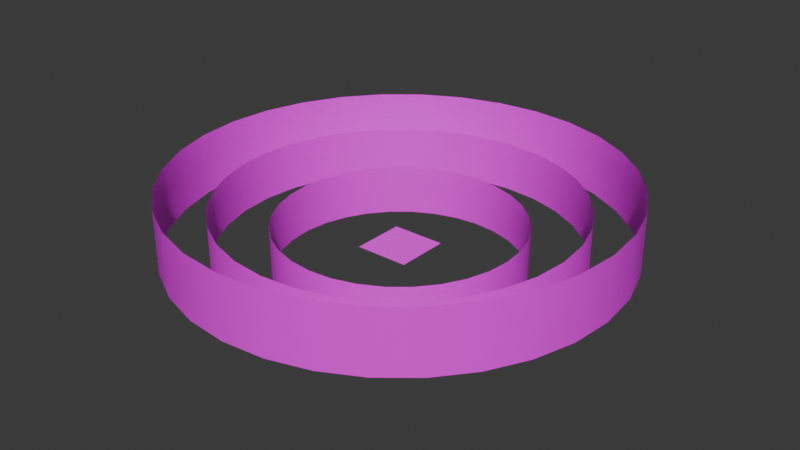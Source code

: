 # Source: Background_Environment.blend  (saved by Blender 4.2.66; exported with 4.5.12 LTS)
import bpy
from mathutils import Matrix  # noqa: F401  (used for matrix-valued properties, if any)

bpy.ops.wm.read_factory_settings(use_empty=True)
scene = bpy.context.scene
scene.name = 'Scene'

# ---- collections
col_collection = bpy.data.collections.new('Collection'); scene.collection.children.link(col_collection)

# ---- images (referenced by path relative to the original .blend; pixels are not part of the script)
import os
ASSET_DIR = os.environ.get("B2B_ASSET_DIR", "")  # directory of the original .blend (textures are referenced by path, not embedded)
HERE = os.path.dirname(os.path.abspath(__file__))  # packed textures are extracted next to this script under _unpacked/

def load_image(name, relpath, width, height, colorspace="sRGB"):
    """Load a texture the original file referenced (path relative to the .blend, or extracted next to this script)."""
    p = next((c for c in (os.path.join(HERE, relpath), os.path.join(ASSET_DIR, relpath)) if relpath and os.path.exists(c)), "")
    if p:
        img = bpy.data.images.load(p, check_existing=True)
        img.name = name
    else:  # same state as the original file: an image datablock whose file is absent (Cycles renders it pink)
        img = bpy.data.images.new(name, width, height)
        img.source = "FILE"
        img.filepath = "//" + (relpath or name)
    img.colorspace_settings.name = colorspace
    return img
img_gradient_texture_png = load_image('gradient-texture.png', 'gradient-texture.png', 1024, 1024, 'sRGB')
img_mountain_layer_png = load_image('Mountain_Layer.png', '2D background/Mountain_Layer.png', 1024, 1024, 'sRGB')
img_background_buildings_psd_001 = load_image('Background Buildings.psd.001', 'Background Buildings.psd', 1024, 1024, 'sRGB')
img_clouds_layer_png = load_image('Clouds_Layer.png', 'Clouds_Layer.png', 1024, 1024, 'sRGB')

# ---- materials (node trees are filled in below, after node groups)
mat_main_atlas = bpy.data.materials.new('Main Atlas')
mat_background_mountains = bpy.data.materials.new('Background Mountains')
mat_background_buildings = bpy.data.materials.new('Background Buildings')
mat_clouds_001 = bpy.data.materials.new('Clouds.001')

# ---- material node trees
mat_main_atlas.use_nodes = True; mat_main_atlas.node_tree.nodes.clear()
_N = mat_main_atlas.node_tree.nodes; _L = mat_main_atlas.node_tree.links
n0 = _N.new('ShaderNodeBsdfPrincipled'); n0.name = 'Principled BSDF'; n0.location = (10, 300)
n0.inputs[2].default_value = 1.0
n0.inputs[28].default_value = 0.1
n1 = _N.new('ShaderNodeOutputMaterial'); n1.name = 'Material Output'; n1.location = (300, 300)
n2 = _N.new('ShaderNodeTexImage'); n2.name = 'Image Texture'; n2.location = (-331, 270)
n2.image = img_gradient_texture_png
_L.new(n2.outputs[0], n0.inputs[0])
_L.new(n0.outputs[0], n1.inputs[0])
_L.new(n2.outputs[0], n0.inputs[27])
n1.is_active_output = True
mat_background_mountains.use_nodes = True; mat_background_mountains.node_tree.nodes.clear()
_N = mat_background_mountains.node_tree.nodes; _L = mat_background_mountains.node_tree.links
n0 = _N.new('ShaderNodeOutputMaterial'); n0.name = 'Material Output'; n0.location = (300, 300)
n1 = _N.new('ShaderNodeTexImage'); n1.name = 'Image Texture'; n1.location = (-542, 300)
n1.image = img_mountain_layer_png
n2 = _N.new('ShaderNodeBsdfPrincipled'); n2.name = 'Principled BSDF'; n2.location = (0, 300)
_L.new(n1.outputs[0], n2.inputs[0])
_L.new(n1.outputs[1], n2.inputs[4])
_L.new(n2.outputs[0], n0.inputs[0])
n0.is_active_output = True
mat_background_buildings.use_nodes = True; mat_background_buildings.node_tree.nodes.clear()
_N = mat_background_buildings.node_tree.nodes; _L = mat_background_buildings.node_tree.links
n0 = _N.new('ShaderNodeOutputMaterial'); n0.name = 'Material Output'; n0.location = (300, 300)
n1 = _N.new('ShaderNodeTexImage'); n1.name = 'Image Texture'; n1.location = (-353, 280)
n1.image = img_background_buildings_psd_001
n2 = _N.new('ShaderNodeBsdfPrincipled'); n2.name = 'Principled BSDF'; n2.location = (0, 300)
_L.new(n1.outputs[0], n2.inputs[0])
_L.new(n1.outputs[1], n2.inputs[4])
_L.new(n2.outputs[0], n0.inputs[0])
n0.is_active_output = True
mat_clouds_001.use_nodes = True; mat_clouds_001.node_tree.nodes.clear()
_N = mat_clouds_001.node_tree.nodes; _L = mat_clouds_001.node_tree.links
n0 = _N.new('ShaderNodeOutputMaterial'); n0.name = 'Material Output'; n0.location = (300, 300)
n1 = _N.new('ShaderNodeTexImage'); n1.name = 'Image Texture'; n1.location = (-542, 300)
n1.image = img_clouds_layer_png
n2 = _N.new('ShaderNodeBsdfPrincipled'); n2.name = 'Principled BSDF'; n2.location = (0, 300)
_L.new(n1.outputs[0], n2.inputs[0])
_L.new(n1.outputs[1], n2.inputs[4])
_L.new(n2.outputs[0], n0.inputs[0])
n0.is_active_output = True

# ---- world
world_world = bpy.data.worlds.new('World'); scene.world = world_world
world_world.use_nodes = True; world_world.node_tree.nodes.clear()
_N = world_world.node_tree.nodes; _L = world_world.node_tree.links
n0 = _N.new('ShaderNodeOutputWorld'); n0.name = 'World Output'; n0.location = (300, 300)
n1 = _N.new('ShaderNodeBackground'); n1.name = 'Background'; n1.location = (10, 300)
n1.inputs[0].default_value = (0.05088, 0.05088, 0.05088, 1.0)
_L.new(n1.outputs[0], n0.inputs[0])
n0.is_active_output = True
world_world.color = (0.05088, 0.05088, 0.05088)
world_world.sun_shadow_jitter_overblur = 0.0

# ---- meshes
me_plane = bpy.data.meshes.new('Plane')
me_plane.from_pydata([(-40.0, -40.0, 0.0), (40.0, -40.0, 0.0), (-40.0, 40.0, 0.0), (40.0, 40.0, 0.0), (-40.0, 20.0, 0.0), (-40.0, 0.0, 0.0), (-40.0, -20.0, 0.0), (40.0, -20.0, 0.0), (40.0, 0.0, 0.0), (40.0, 20.0, 0.0), (-20.0, -40.0, 0.0), (0.0, -40.0, 0.0), (20.0, -40.0, 0.0), (20.0, 40.0, 0.0), (0.0, 40.0, 0.0), (-20.0, 40.0, 0.0), (20.0, -20.0, 0.0), (0.0, -20.0, 0.0), (-20.0, -20.0, 0.0), (20.0, 0.0, 0.0), (0.0, 0.0, 0.0), (-20.0, 0.0, 0.0), (20.0, 20.0, 0.0), (0.0, 20.0, 0.0), (-20.0, 20.0, 0.0)], [], [(22, 9, 3, 13), (12, 1, 7, 16), (16, 7, 8, 19), (19, 8, 9, 22), (5, 21, 24, 4), (21, 20, 23, 24), (20, 19, 22, 23), (6, 18, 21, 5), (18, 17, 20, 21), (17, 16, 19, 20), (0, 10, 18, 6), (10, 11, 17, 18), (11, 12, 16, 17), (4, 24, 15, 2), (24, 23, 14, 15), (23, 22, 13, 14)])
me_plane.polygons.foreach_set('use_smooth', [True] * 16)
_uv = me_plane.uv_layers.new(name='UVMap')
_uv.uv.foreach_set('vector', [0.1744, 0.4368, 0.1132, 0.4368, 0.1132, 0.278, 0.1744, 0.278, 0.1743, 0.2863, 0.1743, 0.4285, 0.1132, 0.4285, 0.1132, 0.2863, 0.1744, 0.4368, 0.1132, 0.4368, 0.1132, 0.278, 0.1744, 0.278, 0.1144, 0.4359, 0.1144, 0.2789, 0.1731, 0.2789, 0.1731, 0.4359, 0.1744, 0.4368, 0.1132, 0.4368, 0.1132, 0.278, 0.1744, 0.278, 0.1144, 0.4359, 0.1144, 0.2789, 0.1731, 0.2789, 0.1731, 0.4359, 0.1744, 0.4368, 0.1132, 0.4368, 0.1132, 0.278, 0.1744, 0.278, 0.1731, 0.2789, 0.1731, 0.4359, 0.1144, 0.4359, 0.1144, 0.2789, 0.1731, 0.2789, 0.1731, 0.4359, 0.1144, 0.4359, 0.1144, 0.2789, 0.1744, 0.4368, 0.1132, 0.4368, 0.1132, 0.278, 0.1744, 0.278, 0.1701, 0.4357, 0.1175, 0.4357, 0.1175, 0.279, 0.1701, 0.279, 0.1743, 0.2863, 0.1743, 0.4285, 0.1132, 0.4285, 0.1132, 0.2863, 0.1144, 0.4359, 0.1144, 0.2789, 0.1731, 0.2789, 0.1731, 0.4359, 0.1731, 0.2789, 0.1731, 0.4359, 0.1144, 0.4359, 0.1144, 0.2789, 0.1744, 0.4368, 0.1132, 0.4368, 0.1132, 0.278, 0.1744, 0.278, 0.1144, 0.4359, 0.1144, 0.2789, 0.1731, 0.2789, 0.1731, 0.4359])
me_plane.materials.append(mat_main_atlas)
me_plane.update()
me_cylinder = bpy.data.meshes.new('Cylinder')
me_cylinder.from_pydata([(0.0, 1.0, -1.0), (0.0, 1.0, 1.0), (0.1951, 0.9808, -1.0), (0.1951, 0.9808, 1.0), (0.3827, 0.9239, -1.0), (0.3827, 0.9239, 1.0), (0.5556, 0.8315, -1.0), (0.5556, 0.8315, 1.0), (0.7071, 0.7071, -1.0), (0.7071, 0.7071, 1.0), (0.8315, 0.5556, -1.0), (0.8315, 0.5556, 1.0), (0.9239, 0.3827, -1.0), (0.9239, 0.3827, 1.0), (0.9808, 0.1951, -1.0), (0.9808, 0.1951, 1.0), (1.0, 0.0, -1.0), (1.0, 0.0, 1.0), (0.9808, -0.1951, -1.0), (0.9808, -0.1951, 1.0), (0.9239, -0.3827, -1.0), (0.9239, -0.3827, 1.0), (0.8315, -0.5556, -1.0), (0.8315, -0.5556, 1.0), (0.7071, -0.7071, -1.0), (0.7071, -0.7071, 1.0), (0.5556, -0.8315, -1.0), (0.5556, -0.8315, 1.0), (0.3827, -0.9239, -1.0), (0.3827, -0.9239, 1.0), (0.1951, -0.9808, -1.0), (0.1951, -0.9808, 1.0), (0.0, -1.0, -1.0), (0.0, -1.0, 1.0), (-0.1951, -0.9808, -1.0), (-0.1951, -0.9808, 1.0), (-0.3827, -0.9239, -1.0), (-0.3827, -0.9239, 1.0), (-0.5556, -0.8315, -1.0), (-0.5556, -0.8315, 1.0), (-0.7071, -0.7071, -1.0), (-0.7071, -0.7071, 1.0), (-0.8315, -0.5556, -1.0), (-0.8315, -0.5556, 1.0), (-0.9239, -0.3827, -1.0), (-0.9239, -0.3827, 1.0), (-0.9808, -0.1951, -1.0), (-0.9808, -0.1951, 1.0), (-1.0, 0.0, -1.0), (-1.0, 0.0, 1.0), (-0.9808, 0.1951, -1.0), (-0.9808, 0.1951, 1.0), (-0.9239, 0.3827, -1.0), (-0.9239, 0.3827, 1.0), (-0.8315, 0.5556, -1.0), (-0.8315, 0.5556, 1.0), (-0.7071, 0.7071, -1.0), (-0.7071, 0.7071, 1.0), (-0.5556, 0.8315, -1.0), (-0.5556, 0.8315, 1.0), (-0.3827, 0.9239, -1.0), (-0.3827, 0.9239, 1.0), (-0.1951, 0.9808, -1.0), (-0.1951, 0.9808, 1.0)], [], [(0, 2, 3, 1), (2, 4, 5, 3), (4, 6, 7, 5), (6, 8, 9, 7), (8, 10, 11, 9), (10, 12, 13, 11), (12, 14, 15, 13), (14, 16, 17, 15), (16, 18, 19, 17), (18, 20, 21, 19), (20, 22, 23, 21), (22, 24, 25, 23), (24, 26, 27, 25), (26, 28, 29, 27), (28, 30, 31, 29), (30, 32, 33, 31), (32, 34, 35, 33), (34, 36, 37, 35), (36, 38, 39, 37), (38, 40, 41, 39), (40, 42, 43, 41), (42, 44, 45, 43), (44, 46, 47, 45), (46, 48, 49, 47), (48, 50, 51, 49), (50, 52, 53, 51), (52, 54, 55, 53), (54, 56, 57, 55), (56, 58, 59, 57), (58, 60, 61, 59), (60, 62, 63, 61), (62, 0, 1, 63)])
me_cylinder.polygons.foreach_set('use_smooth', [True] * 32)
_uv = me_cylinder.uv_layers.new(name='UVMap')
_uv.uv.foreach_set('vector', [6.434, 0.1016, 6.063, 0.1016, 6.063, 0.9024, 6.434, 0.9024, 6.063, 0.1016, 5.692, 0.1016, 5.692, 0.9024, 6.063, 0.9024, 5.692, 0.1016, 5.321, 0.1016, 5.321, 0.9024, 5.692, 0.9024, 5.321, 0.1016, 4.951, 0.1016, 4.951, 0.9024, 5.321, 0.9024, 4.951, 0.1016, 4.58, 0.1016, 4.58, 0.9024, 4.951, 0.9024, 4.58, 0.1016, 4.209, 0.1016, 4.209, 0.9024, 4.58, 0.9024, 4.209, 0.1016, 3.838, 0.1016, 3.838, 0.9024, 4.209, 0.9024, 3.838, 0.1016, 3.467, 0.1016, 3.467, 0.9024, 3.838, 0.9024, 3.467, 0.1016, 3.096, 0.1016, 3.096, 0.9024, 3.467, 0.9024, 3.096, 0.1016, 2.725, 0.1016, 2.725, 0.9024, 3.096, 0.9024, 2.725, 0.1016, 2.354, 0.1016, 2.354, 0.9024, 2.725, 0.9024, 2.354, 0.1016, 1.984, 0.1016, 1.984, 0.9024, 2.354, 0.9024, 1.984, 0.1016, 1.613, 0.1016, 1.613, 0.9024, 1.984, 0.9024, 1.613, 0.1016, 1.242, 0.1016, 1.242, 0.9024, 1.613, 0.9024, 1.242, 0.1016, 0.8709, 0.1016, 0.8709, 0.9024, 1.242, 0.9024, 0.8709, 0.1016, 0.5, 0.1016, 0.5, 0.9024, 0.8709, 0.9024, 0.5, 0.1016, 0.1291, 0.1016, 0.1291, 0.9024, 0.5, 0.9024, 0.1291, 0.1016, -0.2418, 0.1016, -0.2418, 0.9024, 0.1291, 0.9024, -0.2418, 0.1016, -0.6126, 0.1016, -0.6126, 0.9024, -0.2418, 0.9024, -0.6126, 0.1016, -0.9835, 0.1016, -0.9835, 0.9024, -0.6126, 0.9024, -0.9835, 0.1016, -1.354, 0.1016, -1.354, 0.9024, -0.9835, 0.9024, -1.354, 0.1016, -1.725, 0.1016, -1.725, 0.9024, -1.354, 0.9024, -1.725, 0.1016, -2.096, 0.1016, -2.096, 0.9024, -1.725, 0.9024, -2.096, 0.1016, -2.467, 0.1016, -2.467, 0.9024, -2.096, 0.9024, -2.467, 0.1016, -2.838, 0.1016, -2.838, 0.9024, -2.467, 0.9024, -2.838, 0.1016, -3.209, 0.1016, -3.209, 0.9024, -2.838, 0.9024, -3.209, 0.1016, -3.58, 0.1016, -3.58, 0.9024, -3.209, 0.9024, -3.58, 0.1016, -3.951, 0.1016, -3.951, 0.9024, -3.58, 0.9024, -3.951, 0.1016, -4.321, 0.1016, -4.321, 0.9024, -3.951, 0.9024, -4.321, 0.1016, -4.692, 0.1016, -4.692, 0.9024, -4.321, 0.9024, -4.692, 0.1016, -5.063, 0.1016, -5.063, 0.9024, -4.692, 0.9024, -5.063, 0.1016, -5.434, 0.1016, -5.434, 0.9024, -5.063, 0.9024])
me_cylinder.materials.append(mat_background_mountains)
me_cylinder.update()
me_cylinder_001 = bpy.data.meshes.new('Cylinder.001')
me_cylinder_001.from_pydata([(0.0, 1.0, -1.0), (0.0, 1.0, 1.0), (0.1951, 0.9808, -1.0), (0.1951, 0.9808, 1.0), (0.3827, 0.9239, -1.0), (0.3827, 0.9239, 1.0), (0.5556, 0.8315, -1.0), (0.5556, 0.8315, 1.0), (0.7071, 0.7071, -1.0), (0.7071, 0.7071, 1.0), (0.8315, 0.5556, -1.0), (0.8315, 0.5556, 1.0), (0.9239, 0.3827, -1.0), (0.9239, 0.3827, 1.0), (0.9808, 0.1951, -1.0), (0.9808, 0.1951, 1.0), (1.0, 0.0, -1.0), (1.0, 0.0, 1.0), (0.9808, -0.1951, -1.0), (0.9808, -0.1951, 1.0), (0.9239, -0.3827, -1.0), (0.9239, -0.3827, 1.0), (0.8315, -0.5556, -1.0), (0.8315, -0.5556, 1.0), (0.7071, -0.7071, -1.0), (0.7071, -0.7071, 1.0), (0.5556, -0.8315, -1.0), (0.5556, -0.8315, 1.0), (0.3827, -0.9239, -1.0), (0.3827, -0.9239, 1.0), (0.1951, -0.9808, -1.0), (0.1951, -0.9808, 1.0), (0.0, -1.0, -1.0), (0.0, -1.0, 1.0), (-0.1951, -0.9808, -1.0), (-0.1951, -0.9808, 1.0), (-0.3827, -0.9239, -1.0), (-0.3827, -0.9239, 1.0), (-0.5556, -0.8315, -1.0), (-0.5556, -0.8315, 1.0), (-0.7071, -0.7071, -1.0), (-0.7071, -0.7071, 1.0), (-0.8315, -0.5556, -1.0), (-0.8315, -0.5556, 1.0), (-0.9239, -0.3827, -1.0), (-0.9239, -0.3827, 1.0), (-0.9808, -0.1951, -1.0), (-0.9808, -0.1951, 1.0), (-1.0, 0.0, -1.0), (-1.0, 0.0, 1.0), (-0.9808, 0.1951, -1.0), (-0.9808, 0.1951, 1.0), (-0.9239, 0.3827, -1.0), (-0.9239, 0.3827, 1.0), (-0.8315, 0.5556, -1.0), (-0.8315, 0.5556, 1.0), (-0.7071, 0.7071, -1.0), (-0.7071, 0.7071, 1.0), (-0.5556, 0.8315, -1.0), (-0.5556, 0.8315, 1.0), (-0.3827, 0.9239, -1.0), (-0.3827, 0.9239, 1.0), (-0.1951, 0.9808, -1.0), (-0.1951, 0.9808, 1.0)], [], [(0, 2, 3, 1), (2, 4, 5, 3), (4, 6, 7, 5), (6, 8, 9, 7), (8, 10, 11, 9), (10, 12, 13, 11), (12, 14, 15, 13), (14, 16, 17, 15), (16, 18, 19, 17), (18, 20, 21, 19), (20, 22, 23, 21), (22, 24, 25, 23), (24, 26, 27, 25), (26, 28, 29, 27), (28, 30, 31, 29), (30, 32, 33, 31), (32, 34, 35, 33), (34, 36, 37, 35), (36, 38, 39, 37), (38, 40, 41, 39), (40, 42, 43, 41), (42, 44, 45, 43), (44, 46, 47, 45), (46, 48, 49, 47), (48, 50, 51, 49), (50, 52, 53, 51), (52, 54, 55, 53), (54, 56, 57, 55), (56, 58, 59, 57), (58, 60, 61, 59), (60, 62, 63, 61), (62, 0, 1, 63)])
me_cylinder_001.polygons.foreach_set('use_smooth', [True] * 32)
_uv = me_cylinder_001.uv_layers.new(name='UVMap')
_uv.uv.foreach_set('vector', [7.116, 0.04441, 6.702, 0.04441, 6.702, 0.9685, 7.116, 0.9685, 6.702, 0.04441, 6.289, 0.04441, 6.289, 0.9685, 6.702, 0.9685, 6.289, 0.04441, 5.876, 0.04441, 5.876, 0.9685, 6.289, 0.9685, 5.876, 0.04441, 5.463, 0.04441, 5.463, 0.9685, 5.876, 0.9685, 5.463, 0.04441, 5.049, 0.04441, 5.049, 0.9685, 5.463, 0.9685, 5.049, 0.04441, 4.636, 0.04441, 4.636, 0.9685, 5.049, 0.9685, 4.636, 0.04441, 4.223, 0.04441, 4.223, 0.9685, 4.636, 0.9685, 4.223, 0.04441, 3.81, 0.04441, 3.81, 0.9685, 4.223, 0.9685, 3.81, 0.04441, 3.396, 0.04441, 3.396, 0.9685, 3.81, 0.9685, 3.396, 0.04441, 2.983, 0.04441, 2.983, 0.9685, 3.396, 0.9685, 2.983, 0.04441, 2.57, 0.04441, 2.57, 0.9685, 2.983, 0.9685, 2.57, 0.04441, 2.157, 0.04441, 2.157, 0.9685, 2.57, 0.9685, 2.157, 0.04441, 1.743, 0.04441, 1.743, 0.9685, 2.157, 0.9685, 1.743, 0.04441, 1.33, 0.04441, 1.33, 0.9685, 1.743, 0.9685, 1.33, 0.04441, 0.917, 0.04441, 0.917, 0.9685, 1.33, 0.9685, 0.917, 0.04441, 0.5037, 0.04441, 0.5037, 0.9685, 0.917, 0.9685, 0.5037, 0.04441, 0.0905, 0.04441, 0.0905, 0.9685, 0.5037, 0.9685, 0.0905, 0.04441, -0.3227, 0.04441, -0.3227, 0.9685, 0.0905, 0.9685, -0.3227, 0.04441, -0.736, 0.04441, -0.736, 0.9685, -0.3227, 0.9685, -0.736, 0.04441, -1.149, 0.04441, -1.149, 0.9685, -0.736, 0.9685, -1.149, 0.04441, -1.562, 0.04441, -1.562, 0.9685, -1.149, 0.9685, -1.562, 0.04441, -1.976, 0.04441, -1.976, 0.9685, -1.562, 0.9685, -1.976, 0.04441, -2.389, 0.04441, -2.389, 0.9685, -1.976, 0.9685, -2.389, 0.04441, -2.802, 0.04441, -2.802, 0.9685, -2.389, 0.9685, -2.802, 0.04441, -3.215, 0.04441, -3.215, 0.9685, -2.802, 0.9685, -3.215, 0.04441, -3.629, 0.04441, -3.629, 0.9685, -3.215, 0.9685, -3.629, 0.04441, -4.042, 0.04441, -4.042, 0.9685, -3.629, 0.9685, -4.042, 0.04441, -4.455, 0.04441, -4.455, 0.9685, -4.042, 0.9685, -4.455, 0.04441, -4.868, 0.04441, -4.868, 0.9685, -4.455, 0.9685, -4.868, 0.04441, -5.282, 0.04441, -5.282, 0.9685, -4.868, 0.9685, -5.282, 0.04441, -5.695, 0.04441, -5.695, 0.9685, -5.282, 0.9685, -5.695, 0.04441, -6.108, 0.04441, -6.108, 0.9685, -5.695, 0.9685])
me_cylinder_001.materials.append(mat_background_buildings)
me_cylinder_001.update()
me_cylinder_002 = bpy.data.meshes.new('Cylinder.002')
me_cylinder_002.from_pydata([(0.0, 1.0, -1.0), (0.0, 1.0, 1.0), (0.1951, 0.9808, -1.0), (0.1951, 0.9808, 1.0), (0.3827, 0.9239, -1.0), (0.3827, 0.9239, 1.0), (0.5556, 0.8315, -1.0), (0.5556, 0.8315, 1.0), (0.7071, 0.7071, -1.0), (0.7071, 0.7071, 1.0), (0.8315, 0.5556, -1.0), (0.8315, 0.5556, 1.0), (0.9239, 0.3827, -1.0), (0.9239, 0.3827, 1.0), (0.9808, 0.1951, -1.0), (0.9808, 0.1951, 1.0), (1.0, 0.0, -1.0), (1.0, 0.0, 1.0), (0.9808, -0.1951, -1.0), (0.9808, -0.1951, 1.0), (0.9239, -0.3827, -1.0), (0.9239, -0.3827, 1.0), (0.8315, -0.5556, -1.0), (0.8315, -0.5556, 1.0), (0.7071, -0.7071, -1.0), (0.7071, -0.7071, 1.0), (0.5556, -0.8315, -1.0), (0.5556, -0.8315, 1.0), (0.3827, -0.9239, -1.0), (0.3827, -0.9239, 1.0), (0.1951, -0.9808, -1.0), (0.1951, -0.9808, 1.0), (0.0, -1.0, -1.0), (0.0, -1.0, 1.0), (-0.1951, -0.9808, -1.0), (-0.1951, -0.9808, 1.0), (-0.3827, -0.9239, -1.0), (-0.3827, -0.9239, 1.0), (-0.5556, -0.8315, -1.0), (-0.5556, -0.8315, 1.0), (-0.7071, -0.7071, -1.0), (-0.7071, -0.7071, 1.0), (-0.8315, -0.5556, -1.0), (-0.8315, -0.5556, 1.0), (-0.9239, -0.3827, -1.0), (-0.9239, -0.3827, 1.0), (-0.9808, -0.1951, -1.0), (-0.9808, -0.1951, 1.0), (-1.0, 0.0, -1.0), (-1.0, 0.0, 1.0), (-0.9808, 0.1951, -1.0), (-0.9808, 0.1951, 1.0), (-0.9239, 0.3827, -1.0), (-0.9239, 0.3827, 1.0), (-0.8315, 0.5556, -1.0), (-0.8315, 0.5556, 1.0), (-0.7071, 0.7071, -1.0), (-0.7071, 0.7071, 1.0), (-0.5556, 0.8315, -1.0), (-0.5556, 0.8315, 1.0), (-0.3827, 0.9239, -1.0), (-0.3827, 0.9239, 1.0), (-0.1951, 0.9808, -1.0), (-0.1951, 0.9808, 1.0)], [], [(0, 2, 3, 1), (2, 4, 5, 3), (4, 6, 7, 5), (6, 8, 9, 7), (8, 10, 11, 9), (10, 12, 13, 11), (12, 14, 15, 13), (14, 16, 17, 15), (16, 18, 19, 17), (18, 20, 21, 19), (20, 22, 23, 21), (22, 24, 25, 23), (24, 26, 27, 25), (26, 28, 29, 27), (28, 30, 31, 29), (30, 32, 33, 31), (32, 34, 35, 33), (34, 36, 37, 35), (36, 38, 39, 37), (38, 40, 41, 39), (40, 42, 43, 41), (42, 44, 45, 43), (44, 46, 47, 45), (46, 48, 49, 47), (48, 50, 51, 49), (50, 52, 53, 51), (52, 54, 55, 53), (54, 56, 57, 55), (56, 58, 59, 57), (58, 60, 61, 59), (60, 62, 63, 61), (62, 0, 1, 63)])
me_cylinder_002.polygons.foreach_set('use_smooth', [True] * 32)
_uv = me_cylinder_002.uv_layers.new(name='UVMap')
_uv.uv.foreach_set('vector', [1.881, 0.4693, 1.796, 0.4693, 1.796, 0.7377, 1.881, 0.7377, 1.796, 0.4693, 1.712, 0.4693, 1.712, 0.7377, 1.796, 0.7377, 1.712, 0.4693, 1.628, 0.4693, 1.628, 0.7377, 1.712, 0.7377, 1.628, 0.4693, 1.544, 0.4693, 1.544, 0.7377, 1.628, 0.7377, 1.544, 0.4693, 1.46, 0.4693, 1.46, 0.7377, 1.544, 0.7377, 1.46, 0.4693, 1.375, 0.4693, 1.375, 0.7377, 1.46, 0.7377, 1.375, 0.4693, 1.291, 0.4693, 1.291, 0.7377, 1.375, 0.7377, 1.291, 0.4693, 1.207, 0.4693, 1.207, 0.7377, 1.291, 0.7377, 1.207, 0.4693, 1.123, 0.4693, 1.123, 0.7377, 1.207, 0.7377, 1.123, 0.4693, 1.039, 0.4693, 1.039, 0.7377, 1.123, 0.7377, 1.039, 0.4693, 0.9545, 0.4693, 0.9545, 0.7377, 1.039, 0.7377, 0.9545, 0.4693, 0.8703, 0.4693, 0.8703, 0.7377, 0.9545, 0.7377, 0.8703, 0.4693, 0.7861, 0.4693, 0.7861, 0.7377, 0.8703, 0.7377, 0.7861, 0.4693, 0.7019, 0.4693, 0.7019, 0.7377, 0.7861, 0.7377, 0.7019, 0.4693, 0.6177, 0.4693, 0.6177, 0.7377, 0.7019, 0.7377, 0.6177, 0.4693, 0.5335, 0.4693, 0.5335, 0.7377, 0.6177, 0.7377, 0.5335, 0.4693, 0.4493, 0.4693, 0.4493, 0.7377, 0.5335, 0.7377, 0.4493, 0.4693, 0.3651, 0.4693, 0.3651, 0.7377, 0.4493, 0.7377, 0.3651, 0.4693, 0.2809, 0.4693, 0.2809, 0.7377, 0.3651, 0.7377, 0.2809, 0.4693, 0.1967, 0.4693, 0.1967, 0.7377, 0.2809, 0.7377, 0.1967, 0.4693, 0.1125, 0.4693, 0.1125, 0.7377, 0.1967, 0.7377, 0.1125, 0.4693, 0.02828, 0.4693, 0.02828, 0.7377, 0.1125, 0.7377, 0.02828, 0.4693, -0.05591, 0.4693, -0.05591, 0.7377, 0.02828, 0.7377, -0.05591, 0.4693, -0.1401, 0.4693, -0.1401, 0.7377, -0.05591, 0.7377, -0.1401, 0.4693, -0.2243, 0.4693, -0.2243, 0.7377, -0.1401, 0.7377, -0.2243, 0.4693, -0.3085, 0.4693, -0.3085, 0.7377, -0.2243, 0.7377, -0.3085, 0.4693, -0.3927, 0.4693, -0.3927, 0.7377, -0.3085, 0.7377, -0.3927, 0.4693, -0.4769, 0.4693, -0.4769, 0.7377, -0.3927, 0.7377, -0.4769, 0.4693, -0.5611, 0.4693, -0.5611, 0.7377, -0.4769, 0.7377, -0.5611, 0.4693, -0.6453, 0.4693, -0.6453, 0.7377, -0.5611, 0.7377, -0.6453, 0.4693, -0.7295, 0.4693, -0.7295, 0.7377, -0.6453, 0.7377, -0.7295, 0.4693, -0.8137, 0.4693, -0.8137, 0.7377, -0.7295, 0.7377])
me_cylinder_002.materials.append(mat_clouds_001)
me_cylinder_002.update()

# ---- objects
ob_temp_world_ground = bpy.data.objects.new('Temp_World_Ground', me_plane)
ob_mountains = bpy.data.objects.new('Mountains', me_cylinder)
ob_buildings = bpy.data.objects.new('Buildings', me_cylinder_001)
ob_clouds = bpy.data.objects.new('Clouds', me_cylinder_002)

# ---- transforms, parenting, visibility, modifiers, constraints
ob_temp_world_ground.location = (0.0, 0.0, 0.0)
ob_mountains.location = (0.0, 0.0, 28.59)
ob_mountains.scale = (260.4, 260.4, 36.94)
ob_buildings.location = (0.0, 0.0, 0.0)
ob_buildings.scale = (178.4, 178.4, 36.94)
ob_clouds.location = (0.0, 0.0, 52.59)
ob_clouds.scale = (327.4, 327.4, 46.45)

# ---- collection membership
col_collection.objects.link(ob_temp_world_ground)
col_collection.objects.link(ob_mountains)
col_collection.objects.link(ob_buildings)
col_collection.objects.link(ob_clouds)

# ---- scene / render settings (as saved in the file)
scene.frame_start = 1; scene.frame_end = 250; scene.frame_set(1)
scene.render.engine = 'BLENDER_EEVEE_NEXT'
bpy.context.view_layer.update()

# ---- added for rendering (the .blend has no active camera and no usable light): camera, sun
cam_auto = bpy.data.cameras.new('AutoCamera')
cam_auto.lens = 50.0
cam_auto.sensor_width = 36.0
cam_auto.clip_end = 15198.3
ob_auto_camera = bpy.data.objects.new('AutoCamera', cam_auto)
scene.collection.objects.link(ob_auto_camera)
ob_auto_camera.location = (866.004, -1039.2, 723.85)
ob_auto_camera.rotation_euler = (1.09748, -7.21219e-08, 0.694738)
scene.camera = ob_auto_camera
light_auto_sun = bpy.data.lights.new('AutoSun', 'SUN')
light_auto_sun.energy = 3.0
light_auto_sun.angle = 0.0523599
ob_auto_sun = bpy.data.objects.new('AutoSun', light_auto_sun)
scene.collection.objects.link(ob_auto_sun)
ob_auto_sun.rotation_euler = (0.872665, 0.174533, 0.523599)
bpy.context.view_layer.update()
